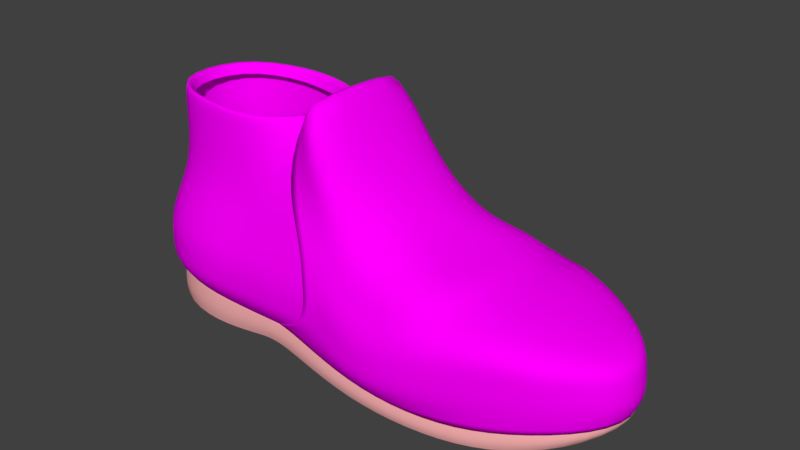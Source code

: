 # Source: reinoshoe.blend  (saved by Blender 2.78.0; exported with 4.5.12 LTS)
import bpy
from mathutils import Matrix  # noqa: F401  (used for matrix-valued properties, if any)

bpy.ops.wm.read_factory_settings(use_empty=True)
scene = bpy.context.scene
scene.name = 'Scene'

# ---- collections
col_collection_1 = bpy.data.collections.new('Collection 1'); scene.collection.children.link(col_collection_1)

# ---- images (referenced by path relative to the original .blend; pixels are not part of the script)
import os
ASSET_DIR = os.environ.get("B2B_ASSET_DIR", "")  # directory of the original .blend (textures are referenced by path, not embedded)
HERE = os.path.dirname(os.path.abspath(__file__))  # packed textures are extracted next to this script under _unpacked/

def load_image(name, relpath, width, height, colorspace="sRGB"):
    """Load a texture the original file referenced (path relative to the .blend, or extracted next to this script)."""
    p = next((c for c in (os.path.join(HERE, relpath), os.path.join(ASSET_DIR, relpath)) if relpath and os.path.exists(c)), "")
    if p:
        img = bpy.data.images.load(p, check_existing=True)
        img.name = name
    else:  # same state as the original file: an image datablock whose file is absent (Cycles renders it pink)
        img = bpy.data.images.new(name, width, height)
        img.source = "FILE"
        img.filepath = "//" + (relpath or name)
    img.colorspace_settings.name = colorspace
    return img
img_backuvv_png = load_image('backuvv.png', 'backuvv.png', 1024, 1024, 'sRGB')
img_frontuvv_png = load_image('frontUvv.png', 'frontUvv.png', 1024, 1024, 'sRGB')

# ---- materials (node trees are filled in below, after node groups)
mat_material_003 = bpy.data.materials.new('Material.003')
mat_material_003.alpha_threshold = 0.0
mat_material_003.diffuse_color = (0.9258, 0.4243, 0.4243, 1.0)
mat_material_003.roughness = 0.5
mat_material = bpy.data.materials.new('Material')
mat_material.alpha_threshold = 0.0
mat_material.diffuse_color = (0.5572, 0.5632, 0.5815, 1.0)
mat_material.roughness = 0.5
mat_material_002 = bpy.data.materials.new('Material.002')
mat_material_002.alpha_threshold = 0.0
mat_material_002.diffuse_color = (0.8, 0.2141, 0.3854, 1.0)
mat_material_002.roughness = 0.5

# ---- material node trees
mat_material.use_nodes = True; mat_material.node_tree.nodes.clear()
_N = mat_material.node_tree.nodes; _L = mat_material.node_tree.links
n0 = _N.new('ShaderNodeOutputMaterial'); n0.name = 'Material Output'; n0.location = (300, 300)
n1 = _N.new('ShaderNodeBsdfDiffuse'); n1.name = 'Diffuse BSDF'; n1.location = (110, 261)
n2 = _N.new('ShaderNodeTexImage'); n2.name = 'Image Texture'; n2.location = (-79, 207)
n2.width = 140
n2.image = img_backuvv_png
_L.new(n1.outputs[0], n0.inputs[0])
_L.new(n2.outputs[0], n1.inputs[0])
n0.is_active_output = True
mat_material_002.use_nodes = True; mat_material_002.node_tree.nodes.clear()
_N = mat_material_002.node_tree.nodes; _L = mat_material_002.node_tree.links
n0 = _N.new('ShaderNodeOutputMaterial'); n0.name = 'Material Output'; n0.location = (300, 300)
n1 = _N.new('ShaderNodeTexImage'); n1.name = 'Image Texture'; n1.location = (-96, 152)
n1.width = 140
n1.image = img_frontuvv_png
n2 = _N.new('ShaderNodeBsdfDiffuse'); n2.name = 'Diffuse BSDF'; n2.location = (99, 262)
_L.new(n2.outputs[0], n0.inputs[0])
_L.new(n1.outputs[0], n2.inputs[0])
n0.is_active_output = True

# ---- world
world_world = bpy.data.worlds.new('World'); scene.world = world_world
world_world.color = (0.05088, 0.05088, 0.05088)
world_world.use_sun_shadow = False
world_world.sun_shadow_jitter_overblur = 0.0
world_world.cycles.sampling_method = 'MANUAL'

# ---- meshes
me_plane_012 = bpy.data.meshes.new('Plane.012')
me_plane_012.from_pydata([(-0.9886, -0.2811, 0.1256), (0.9595, -0.1397, 0.1028), (-0.9886, 0.08171, 0.1256), (0.963, 0.07283, 0.1028), (-0.75, -0.3877, 0.1256), (-0.5, -0.3763, 0.1104), (-0.25, -0.3839, 0.1218), (0.0, -0.4029, 0.04949), (0.25, -0.4067, 0.02284), (0.5, -0.3687, 0.02284), (0.7246, -0.2887, 0.0571), (0.75, 0.2568, 0.0571), (0.5, 0.3329, 0.02284), (0.25, 0.2987, 0.02284), (0.0, 0.2606, 0.04949), (-0.25, 0.234, 0.1218), (-0.5, 0.2264, 0.1104), (-0.75, 0.2149, 0.1256), (-0.375, -0.3801, 0.1161), (-0.375, 0.2302, 0.1161), (-0.3125, 0.2321, 0.119), (-0.3125, -0.382, 0.119), (-0.9919, -0.2811, 0.01741), (0.9226, -0.1397, 0.05184), (-0.9919, 0.08171, 0.01741), (0.9262, 0.07283, 0.05184), (-0.75, -0.3877, -0.001878), (-0.5231, -0.3763, 0.002531), (-0.25, -0.3839, 0.02898), (0.0, -0.4029, -0.02723), (0.25, -0.4067, -0.04101), (0.5, -0.3687, -0.04376), (0.7246, -0.2887, -0.014), (0.75, 0.2568, -0.014), (0.5, 0.3329, -0.04376), (0.25, 0.2987, -0.04101), (0.0, 0.2606, -0.02723), (-0.25, 0.234, 0.02898), (-0.5231, 0.2264, 0.002531), (-0.75, 0.2149, -0.001878), (-0.375, -0.3801, 0.0356), (-0.375, 0.2302, 0.0356), (-0.3125, 0.2321, 0.0356), (-0.3125, -0.382, 0.0356), (-0.9886, -0.2811, 0.1256), (0.9595, -0.1397, 0.1028), (-0.9886, 0.08171, 0.1256), (0.963, 0.07283, 0.1028), (-0.75, -0.3877, 0.1256), (-0.5, -0.3763, 0.1104), (-0.25, -0.3839, 0.1218), (0.0, -0.4029, 0.04949), (0.25, -0.4067, 0.02284), (0.5, -0.3687, 0.02284), (0.7246, -0.2887, 0.0571), (0.75, 0.2568, 0.0571), (0.5, 0.3329, 0.02284), (0.25, 0.2987, 0.02284), (0.0, 0.2606, 0.04949), (-0.25, 0.234, 0.1218), (-0.5, 0.2264, 0.1104), (-0.75, 0.2149, 0.1256), (-0.375, -0.3801, 0.1161), (-0.375, 0.2302, 0.1161), (-0.3125, 0.2321, 0.119), (-0.3125, -0.382, 0.119), (-0.9736, -0.2703, 0.1276), (0.928, -0.1358, 0.1059), (-0.9736, 0.07462, 0.1276), (0.9313, 0.06618, 0.1059), (-0.7483, -0.3716, 0.1276), (-0.4786, -0.3653, 0.1131), (-0.2409, -0.3727, 0.124), (-0.003269, -0.3889, 0.05521), (0.2344, -0.3926, 0.02989), (0.472, -0.3563, 0.02989), (0.6989, -0.2775, 0.06245), (0.7231, 0.2411, 0.06245), (0.472, 0.318, 0.02989), (0.2344, 0.2842, 0.02989), (-0.003269, 0.248, 0.05521), (-0.2409, 0.2234, 0.124), (-0.4786, 0.2171, 0.1131), (-0.7483, 0.2013, 0.1276), (-0.3597, -0.3672, 0.1185), (-0.3597, 0.2209, 0.1185), (-0.3003, 0.2237, 0.1213), (-0.3003, -0.3709, 0.1213), (-0.9919, -0.2811, 0.01741), (0.9226, -0.1397, 0.05184), (-0.9919, 0.08171, 0.01741), (0.9262, 0.07283, 0.05184), (-0.75, -0.3877, -0.001878), (-0.5231, -0.3763, 0.002531), (-0.25, -0.3839, 0.02898), (0.0, -0.4029, -0.02723), (0.25, -0.4067, -0.04101), (0.5, -0.3687, -0.04376), (0.7246, -0.2887, -0.014), (0.75, 0.2568, -0.014), (0.5, 0.3329, -0.04376), (0.25, 0.2987, -0.04101), (0.0, 0.2606, -0.02723), (-0.25, 0.234, 0.02898), (-0.5231, 0.2264, 0.002531), (-0.75, 0.2149, -0.001878), (-0.375, -0.3801, 0.0356), (-0.375, 0.2302, 0.0356), (-0.3125, 0.2321, 0.0356), (-0.3125, -0.382, 0.0356), (-0.9919, -0.2811, 0.01741), (0.9226, -0.1397, 0.05184), (-0.9919, 0.08171, 0.01741), (0.9262, 0.07283, 0.05184), (-0.75, -0.3877, -0.001878), (-0.5231, -0.3763, 0.002531), (-0.25, -0.3839, 0.02898), (0.0, -0.4029, -0.02723), (0.25, -0.4067, -0.04101), (0.5, -0.3687, -0.04376), (0.7246, -0.2887, -0.014), (0.75, 0.2568, -0.014), (0.5, 0.3329, -0.04376), (0.25, 0.2987, -0.04101), (0.0, 0.2606, -0.02723), (-0.25, 0.234, 0.02898), (-0.5231, 0.2264, 0.002531), (-0.75, 0.2149, -0.001878), (-0.375, -0.3801, 0.0356), (-0.375, 0.2302, 0.0356), (-0.3125, 0.2321, 0.0356), (-0.3125, -0.382, 0.0356), (-0.989, -0.2647, -0.001584), (0.8913, -0.1338, 0.03505), (-0.989, 0.07097, -0.001584), (0.8946, 0.06275, 0.03505), (-0.6992, -0.3633, -0.01943), (-0.4894, -0.3527, -0.01535), (-0.2367, -0.3598, 0.009122), (-0.005426, -0.3774, -0.04288), (0.2258, -0.3809, -0.05562), (0.4571, -0.3457, -0.05817), (0.6852, -0.2717, -0.03064), (0.7127, 0.2329, -0.03064), (0.4571, 0.3034, -0.05817), (0.2258, 0.2717, -0.05562), (-0.005426, 0.2365, -0.04288), (-0.2367, 0.2118, 0.009122), (-0.4894, 0.2048, -0.01535), (-0.6992, 0.1942, -0.01943), (-0.3523, -0.3562, 0.01524), (-0.3523, 0.2083, 0.01524), (-0.2945, 0.2101, 0.01524), (-0.2945, -0.358, 0.01524), (-0.75, -0.3972, 0.05342), (-1.0, -0.2907, 0.06434), (-0.375, 0.2396, 0.07051), (-0.3125, 0.2415, 0.07175), (0.5, 0.3424, -0.01488), (0.75, 0.2663, 0.01683), (-0.5131, -0.3858, 0.04931), (-0.25, 0.2434, 0.06924), (0.25, 0.3081, -0.01332), (-0.25, -0.3934, 0.06924), (-0.3125, -0.3915, 0.07175), (-0.375, -0.3896, 0.07051), (0.0, 0.2701, 0.006042), (0.0, -0.4125, 0.006042), (-1.0, 0.09115, 0.06434), (0.25, -0.4163, -0.01332), (0.9553, -0.1492, 0.0794), (0.7246, -0.2983, 0.01683), (-0.5131, 0.2358, 0.04931), (0.5, -0.3782, -0.01488), (0.9588, 0.08227, 0.0794), (-0.75, 0.2244, 0.05342)], [], [(155, 22, 26, 154), (157, 42, 41, 156), (159, 33, 34, 158), (154, 26, 27, 160), (161, 37, 42, 157), (158, 34, 35, 162), (164, 43, 28, 163), (165, 40, 43, 164), (162, 35, 36, 166), (163, 28, 29, 167), (168, 24, 22, 155), (166, 36, 37, 161), (167, 29, 30, 169), (171, 32, 23, 170), (156, 41, 38, 172), (169, 30, 31, 173), (170, 23, 25, 174), (172, 38, 39, 175), (173, 31, 32, 171), (175, 39, 24, 168), (160, 27, 40, 165), (174, 25, 33, 159), (6, 50, 65, 21), (21, 65, 62, 18), (14, 58, 57, 13), (7, 51, 50, 6), (0, 44, 46, 2), (15, 59, 58, 14), (8, 52, 51, 7), (1, 45, 54, 10), (16, 60, 63, 19), (9, 53, 52, 8), (3, 47, 45, 1), (17, 61, 60, 16), (10, 54, 53, 9), (2, 46, 61, 17), (18, 62, 49, 5), (11, 55, 47, 3), (4, 48, 44, 0), (19, 63, 64, 20), (12, 56, 55, 11), (5, 49, 48, 4), (20, 64, 59, 15), (13, 57, 56, 12), (56, 78, 77, 55), (49, 71, 70, 48), (64, 86, 81, 59), (57, 79, 78, 56), (50, 72, 87, 65), (65, 87, 84, 62), (58, 80, 79, 57), (51, 73, 72, 50), (44, 66, 68, 46), (59, 81, 80, 58), (52, 74, 73, 51), (45, 67, 76, 54), (60, 82, 85, 63), (53, 75, 74, 52), (47, 69, 67, 45), (61, 83, 82, 60), (54, 76, 75, 53), (46, 68, 83, 61), (62, 84, 71, 49), (55, 77, 69, 47), (48, 70, 66, 44), (63, 85, 86, 64), (24, 90, 88, 22), (36, 102, 103, 37), (29, 95, 96, 30), (32, 98, 89, 23), (41, 107, 104, 38), (30, 96, 97, 31), (23, 89, 91, 25), (38, 104, 105, 39), (31, 97, 98, 32), (39, 105, 90, 24), (27, 93, 106, 40), (25, 91, 99, 33), (22, 88, 92, 26), (42, 108, 107, 41), (33, 99, 100, 34), (26, 92, 93, 27), (37, 103, 108, 42), (34, 100, 101, 35), (43, 109, 94, 28), (40, 106, 109, 43), (35, 101, 102, 36), (28, 94, 95, 29), (94, 116, 117, 95), (90, 112, 110, 88), (102, 124, 125, 103), (95, 117, 118, 96), (98, 120, 111, 89), (107, 129, 126, 104), (96, 118, 119, 97), (89, 111, 113, 91), (104, 126, 127, 105), (97, 119, 120, 98), (105, 127, 112, 90), (93, 115, 128, 106), (91, 113, 121, 99), (88, 110, 114, 92), (108, 130, 129, 107), (99, 121, 122, 100), (92, 114, 115, 93), (103, 125, 130, 108), (100, 122, 123, 101), (109, 131, 116, 94), (106, 128, 131, 109), (101, 123, 124, 102), (112, 134, 132, 110), (124, 146, 147, 125), (117, 139, 140, 118), (120, 142, 133, 111), (129, 151, 148, 126), (118, 140, 141, 119), (111, 133, 135, 113), (126, 148, 149, 127), (119, 141, 142, 120), (127, 149, 134, 112), (115, 137, 150, 128), (113, 135, 143, 121), (110, 132, 136, 114), (130, 152, 151, 129), (121, 143, 144, 122), (114, 136, 137, 115), (125, 147, 152, 130), (122, 144, 145, 123), (131, 153, 138, 116), (128, 150, 153, 131), (123, 145, 146, 124), (116, 138, 139, 117), (3, 174, 159, 11), (5, 160, 165, 18), (17, 175, 168, 2), (9, 173, 171, 10), (16, 172, 175, 17), (1, 170, 174, 3), (8, 169, 173, 9), (19, 156, 172, 16), (10, 171, 170, 1), (7, 167, 169, 8), (14, 166, 161, 15), (2, 168, 155, 0), (6, 163, 167, 7), (13, 162, 166, 14), (18, 165, 164, 21), (21, 164, 163, 6), (12, 158, 162, 13), (15, 161, 157, 20), (4, 154, 160, 5), (11, 159, 158, 12), (20, 157, 156, 19), (0, 155, 154, 4), (76, 67, 69, 77), (75, 76, 77, 78), (74, 75, 78, 79), (73, 74, 79, 80), (72, 73, 80, 81), (87, 72, 81, 86), (86, 85, 84, 87), (85, 82, 71, 84), (70, 71, 82, 83), (68, 66, 70, 83), (132, 134, 149, 136), (136, 149, 148, 137), (151, 150, 137, 148), (152, 153, 150, 151), (153, 152, 147, 138), (138, 147, 146, 139), (139, 146, 145, 140), (140, 145, 144, 141), (141, 144, 143, 142), (142, 143, 135, 133)])
me_plane_012.polygons.foreach_set('use_smooth', [True] * 174)
me_plane_012.materials.append(mat_material_003)
me_plane_012.use_remesh_preserve_volume = False
me_plane_012.use_remesh_preserve_attributes = False
me_plane_012.use_mirror_vertex_groups = False
me_plane_012.update()
me_plane_011 = bpy.data.meshes.new('Plane.011')
me_plane_011.from_pydata([(-0.9886, -0.2811, 0.1256), (0.9595, -0.1397, 0.1028), (-0.9886, 0.08171, 0.1256), (0.963, 0.07283, 0.1028), (-0.75, -0.3877, 0.1256), (-0.5, -0.3763, 0.1104), (-0.25, -0.3839, 0.1218), (0.0, -0.4029, 0.04949), (0.25, -0.4067, 0.02284), (0.5, -0.3687, 0.02284), (0.7246, -0.2887, 0.0571), (0.75, 0.2568, 0.0571), (0.5, 0.3329, 0.02284), (0.25, 0.2987, 0.02284), (0.0, 0.2606, 0.04949), (-0.25, 0.234, 0.1218), (-0.5, 0.2264, 0.1104), (-0.75, 0.2149, 0.1256), (-1.015, -0.3116, 0.3502), (0.9715, -0.1397, 0.3274), (-1.015, 0.08171, 0.3502), (0.9585, 0.07283, 0.3274), (-0.75, -0.4422, 0.3502), (-0.5, -0.4308, 0.335), (-0.01172, -0.4384, 0.3464), (0.07, -0.4574, 0.2741), (0.25, -0.4682, 0.2474), (0.5305, -0.396, 0.4346), (0.75, -0.3092, 0.381), (0.75, 0.2568, 0.381), (0.5305, 0.3467, 0.4346), (0.25, 0.3963, 0.2474), (0.06169, 0.3186, 0.3889), (-0.03231, 0.2793, 0.3464), (-0.5, 0.2613, 0.335), (-0.75, 0.2499, 0.3502), (-0.948, -0.2769, 0.9325), (-0.9448, 0.07221, 0.9325), (-0.6442, -0.3475, 0.9265), (-0.4473, -0.3379, 0.9265), (-0.1694, -0.4088, 1.018), (-0.04853, -0.2563, 0.8021), (0.1222, -0.1895, 0.586), (0.3182, -0.242, 0.4834), (0.3182, 0.1653, 0.4725), (0.1222, 0.06858, 0.5751), (-0.04853, 0.1084, 0.7911), (-0.1694, 0.2421, 1.018), (-0.4473, 0.1671, 0.9265), (-0.6442, 0.1866, 0.9265), (-0.375, -0.3801, 0.1161), (-0.375, -0.4346, 0.3407), (-0.3369, -0.2692, 0.9115), (-0.375, 0.2302, 0.1161), (-0.375, 0.2651, 0.3407), (-0.3369, 0.113, 0.9115), (-0.3125, 0.2321, 0.119), (-0.107, 0.267, 0.3435), (-0.2024, -0.01051, 0.9125), (-0.3125, -0.382, 0.119), (-0.07408, -0.4365, 0.3435), (-0.2024, -0.1375, 0.9268), (-0.4737, -0.3419, 0.6212), (-0.6971, -0.3521, 0.6288), (0.1861, 0.2999, 0.4171), (0.417, 0.292, 0.4565), (-0.09821, -0.3487, 0.7033), (0.0122, 0.2326, 0.5822), (0.01436, -0.376, 0.5443), (-0.9086, -0.2568, 0.6318), (-0.9086, 0.06744, 0.6318), (-0.1353, 0.2035, 0.7033), (0.1861, -0.3794, 0.449), (-0.4737, 0.1967, 0.6212), (0.417, -0.3454, 0.4674), (-0.6971, 0.1865, 0.6288), (-0.3559, -0.3453, 0.6166), (-0.3559, 0.2001, 0.6166), (-0.1826, 0.2018, 0.66), (-0.1249, -0.347, 0.66), (0.9943, -0.1397, 0.1701), (0.7322, -0.3092, 0.1542), (-0.5, 0.2613, 0.1777), (-0.07613, 0.2793, 0.1892), (0.5092, -0.396, 0.1463), (0.25, -0.4682, 0.09019), (0.9903, 0.07283, 0.1701), (-0.75, 0.2499, 0.193), (-1.016, 0.08171, 0.193), (0.75, 0.2649, 0.1542), (-0.75, -0.4422, 0.193), (-1.016, -0.3116, 0.193), (0.5092, 0.3549, 0.1463), (-0.5, -0.4308, 0.1777), (0.25, 0.3577, 0.09019), (-0.06789, -0.4384, 0.1892), (0.08281, 0.3308, 0.1513), (0.02883, -0.4574, 0.1168), (-0.375, -0.4346, 0.1835), (-0.375, 0.2651, 0.1835), (-0.1694, 0.267, 0.1863), (-0.1611, -0.4365, 0.1863), (-0.8956, -0.2563, 0.845), (-0.8928, 0.05554, 0.845), (-0.6243, -0.3194, 0.8541), (-0.4484, -0.3108, 0.8293), (-0.1638, -0.3623, 0.932), (-0.1761, 0.2073, 0.9334), (-0.4484, 0.1403, 0.8002), (-0.6243, 0.1578, 0.8271), (-0.3498, -0.2415, 0.8586), (-0.3498, 0.09196, 0.8341), (-0.1884, -0.01835, 0.8174), (-0.2297, -0.1109, 0.8636), (-0.7252, -0.4, 0.4807), (0.4774, 0.3211, 0.4449), (-0.9653, 0.07503, 0.4821), (-0.4877, -0.3891, 0.4691), (0.2201, 0.3511, 0.3269), (-0.05383, -0.3964, 0.5136), (0.0334, 0.2567, 0.4795), (0.05383, -0.4145, 0.4001), (-0.9653, -0.2859, 0.4821), (-0.07443, 0.2438, 0.5136), (0.2201, -0.4217, 0.3478), (-0.4877, 0.2311, 0.4691), (0.4774, -0.3675, 0.4449), (-0.7252, 0.2202, 0.4807), (-0.3661, -0.3928, 0.4699), (-0.3661, 0.2347, 0.4699), (-0.1344, 0.2365, 0.4918), (-0.1014, -0.3946, 0.4918), (0.9829, -0.1397, 0.2487), (-0.5, 0.2613, 0.2564), (0.5198, -0.396, 0.2905), (0.9744, 0.07283, 0.2487), (-0.75, 0.2499, 0.2716), (-1.015, 0.08171, 0.2716), (0.75, 0.2649, 0.2676), (-0.75, -0.4422, 0.2716), (0.5198, 0.3549, 0.2905), (-0.5, -0.4308, 0.2564), (0.25, 0.3963, 0.1688), (-0.03093, -0.4384, 0.2678), (0.08051, 0.3512, 0.2701), (0.07002, -0.4574, 0.1955), (-0.375, -0.4346, 0.2621), (-0.375, 0.2651, 0.2621), (-0.1175, 0.267, 0.2649), (-0.09275, -0.4365, 0.2649), (0.7411, -0.3092, 0.2676), (-0.04328, 0.2793, 0.2678), (0.25, -0.4682, 0.1688), (-1.015, -0.3116, 0.2716)], [], [(150, 132, 19, 28), (147, 133, 34, 54), (152, 134, 27, 26), (132, 135, 21, 19), (133, 136, 35, 34), (134, 150, 28, 27), (136, 137, 20, 35), (135, 138, 29, 21), (153, 139, 22, 18), (138, 140, 30, 29), (139, 141, 23, 22), (140, 142, 31, 30), (149, 143, 24, 60), (142, 144, 32, 31), (143, 145, 25, 24), (137, 153, 18, 20), (144, 151, 33, 32), (145, 152, 26, 25), (63, 62, 39, 38), (65, 64, 45, 44), (79, 66, 40, 61), (64, 67, 46, 45), (66, 68, 41, 40), (70, 69, 36, 37), (67, 71, 47, 46), (68, 72, 42, 41), (77, 73, 48, 55), (72, 74, 43, 42), (73, 75, 49, 48), (75, 70, 37, 49), (69, 63, 38, 36), (62, 76, 52, 39), (141, 146, 51, 23), (78, 77, 55, 58), (148, 147, 54, 57), (151, 148, 57, 33), (71, 78, 58, 47), (76, 79, 61, 52), (146, 149, 60, 51), (128, 131, 79, 76), (123, 130, 78, 71), (130, 129, 77, 78), (117, 128, 76, 62), (122, 114, 63, 69), (127, 116, 70, 75), (125, 127, 75, 73), (124, 126, 74, 72), (129, 125, 73, 77), (121, 124, 72, 68), (120, 123, 71, 67), (116, 122, 69, 70), (119, 121, 68, 66), (118, 120, 67, 64), (131, 119, 66, 79), (115, 118, 64, 65), (114, 117, 62, 63), (28, 19, 21, 29), (27, 28, 29, 30), (115, 126, 27, 30), (74, 65, 44, 43), (42, 43, 44, 45), (41, 42, 45, 46), (40, 41, 46, 47), (50, 59, 101, 98), (15, 56, 100, 83), (56, 53, 99, 100), (5, 50, 98, 93), (7, 8, 85, 97), (14, 15, 83, 96), (2, 0, 91, 88), (6, 7, 97, 95), (13, 14, 96, 94), (59, 6, 95, 101), (12, 13, 94, 92), (4, 5, 93, 90), (11, 12, 92, 89), (0, 4, 90, 91), (3, 11, 89, 86), (17, 2, 88, 87), (9, 10, 81, 84), (16, 17, 87, 82), (1, 3, 86, 80), (8, 9, 84, 85), (53, 16, 82, 99), (10, 1, 80, 81), (40, 47, 107, 106), (38, 39, 105, 104), (52, 61, 113, 110), (37, 36, 102, 103), (58, 55, 111, 112), (61, 40, 106, 113), (55, 48, 108, 111), (49, 37, 103, 109), (47, 58, 112, 107), (39, 52, 110, 105), (48, 49, 109, 108), (36, 38, 104, 102), (65, 74, 126, 115), (22, 23, 117, 114), (30, 31, 118, 115), (60, 24, 119, 131), (31, 32, 120, 118), (24, 25, 121, 119), (20, 18, 122, 116), (32, 33, 123, 120), (25, 26, 124, 121), (54, 34, 125, 129), (26, 27, 126, 124), (34, 35, 127, 125), (35, 20, 116, 127), (18, 22, 114, 122), (23, 51, 128, 117), (57, 54, 129, 130), (33, 57, 130, 123), (51, 60, 131, 128), (98, 101, 149, 146), (83, 100, 148, 151), (100, 99, 147, 148), (93, 98, 146, 141), (97, 85, 152, 145), (96, 83, 151, 144), (88, 91, 153, 137), (95, 97, 145, 143), (94, 96, 144, 142), (101, 95, 143, 149), (92, 94, 142, 140), (90, 93, 141, 139), (89, 92, 140, 138), (91, 90, 139, 153), (86, 89, 138, 135), (87, 88, 137, 136), (84, 81, 150, 134), (82, 87, 136, 133), (80, 86, 135, 132), (85, 84, 134, 152), (99, 82, 133, 147), (81, 80, 132, 150)])
me_plane_011.polygons.foreach_set('use_smooth', [True] * 137)
_uv = me_plane_011.uv_layers.new(name='UVMap')
_uv.uv.foreach_set('vector', [0.831, 0.2678, 0.9157, 0.3793, 0.8835, 0.3867, 0.7942, 0.3115, 0.2569, 0.6855, 0.2021, 0.663, 0.2185, 0.6333, 0.2689, 0.6509, 0.5919, 0.1038, 0.7214, 0.2072, 0.6956, 0.2722, 0.5827, 0.1467, 0.9157, 0.3793, 0.9147, 0.4754, 0.8775, 0.468, 0.8835, 0.3867, 0.2021, 0.663, 0.123, 0.5929, 0.1453, 0.5722, 0.2185, 0.6333, 0.7214, 0.2072, 0.831, 0.2678, 0.7942, 0.3115, 0.6956, 0.2722, 0.123, 0.5929, 0.0655, 0.4928, 0.0909, 0.4853, 0.1453, 0.5722, 0.9147, 0.4754, 0.8308, 0.591, 0.7931, 0.5515, 0.8775, 0.468, 0.06312, 0.3609, 0.1127, 0.2648, 0.1362, 0.2848, 0.08904, 0.3672, 0.8308, 0.591, 0.7224, 0.6524, 0.6992, 0.5922, 0.7931, 0.5515, 0.1127, 0.2648, 0.1913, 0.1884, 0.2094, 0.2189, 0.1362, 0.2848, 0.7224, 0.6524, 0.6023, 0.7447, 0.5946, 0.7041, 0.6992, 0.5922, 0.3947, 0.138, 0.4283, 0.139, 0.4369, 0.1811, 0.4059, 0.1784, 0.6023, 0.7447, 0.5033, 0.706, 0.4841, 0.6459, 0.5946, 0.7041, 0.4283, 0.139, 0.4884, 0.1027, 0.4839, 0.1463, 0.4369, 0.1811, 0.0655, 0.4928, 0.06312, 0.3609, 0.08904, 0.3672, 0.0909, 0.4853, 0.5033, 0.706, 0.4272, 0.7097, 0.4328, 0.668, 0.4841, 0.6459, 0.4884, 0.1027, 0.5919, 0.1038, 0.5827, 0.1467, 0.4839, 0.1463, 0.2054, 0.3419, 0.2602, 0.3145, 0.2764, 0.3834, 0.2486, 0.3896, 0.6484, 0.5783, 0.542, 0.6149, 0.4946, 0.4797, 0.5982, 0.5283, 0.3713, 0.3205, 0.3788, 0.3361, 0.3489, 0.4008, 0.3265, 0.4103, 0.542, 0.6149, 0.4378, 0.5511, 0.3914, 0.4692, 0.4946, 0.4797, 0.3788, 0.3361, 0.4367, 0.2807, 0.3982, 0.3845, 0.3489, 0.4008, 0.1745, 0.4674, 0.1705, 0.3897, 0.2206, 0.4111, 0.219, 0.4449, 0.4378, 0.5511, 0.3677, 0.5161, 0.3495, 0.4564, 0.3914, 0.4692, 0.4367, 0.2807, 0.5304, 0.256, 0.4948, 0.3694, 0.3982, 0.3845, 0.2982, 0.5475, 0.264, 0.5409, 0.277, 0.4722, 0.2971, 0.4669, 0.5304, 0.256, 0.6394, 0.29, 0.5938, 0.3352, 0.4948, 0.3694, 0.264, 0.5409, 0.2098, 0.5147, 0.2492, 0.4678, 0.277, 0.4722, 0.2098, 0.5147, 0.1745, 0.4674, 0.219, 0.4449, 0.2492, 0.4678, 0.1705, 0.3897, 0.2054, 0.3419, 0.2486, 0.3896, 0.2206, 0.4111, 0.2602, 0.3145, 0.2945, 0.3068, 0.3, 0.3895, 0.2764, 0.3834, 0.1913, 0.1884, 0.2482, 0.1637, 0.2611, 0.1993, 0.2094, 0.2189, 0.3551, 0.5322, 0.2982, 0.5475, 0.2971, 0.4669, 0.3232, 0.4529, 0.3869, 0.7094, 0.2569, 0.6855, 0.2689, 0.6509, 0.3949, 0.6694, 0.4272, 0.7097, 0.3869, 0.7094, 0.3949, 0.6694, 0.4328, 0.668, 0.3677, 0.5161, 0.3551, 0.5322, 0.3232, 0.4529, 0.3495, 0.4564, 0.2945, 0.3068, 0.3713, 0.3205, 0.3265, 0.4103, 0.3, 0.3895, 0.2482, 0.1637, 0.3947, 0.138, 0.4059, 0.1784, 0.2611, 0.1993, 0.2806, 0.2542, 0.3898, 0.2504, 0.3713, 0.3205, 0.2945, 0.3068, 0.4067, 0.5877, 0.3809, 0.5985, 0.3551, 0.5322, 0.3677, 0.5161, 0.3809, 0.5985, 0.2862, 0.5983, 0.2982, 0.5475, 0.3551, 0.5322, 0.2381, 0.2677, 0.2806, 0.2542, 0.2945, 0.3068, 0.2602, 0.3145, 0.13, 0.3776, 0.1729, 0.3123, 0.2054, 0.3419, 0.1705, 0.3897, 0.1796, 0.544, 0.1333, 0.4774, 0.1745, 0.4674, 0.2098, 0.5147, 0.2443, 0.5864, 0.1796, 0.544, 0.2098, 0.5147, 0.264, 0.5409, 0.557, 0.2019, 0.6692, 0.281, 0.6394, 0.29, 0.5304, 0.256, 0.2862, 0.5983, 0.2443, 0.5864, 0.264, 0.5409, 0.2982, 0.5475, 0.467, 0.2144, 0.557, 0.2019, 0.5304, 0.256, 0.4367, 0.2807, 0.4579, 0.5964, 0.4067, 0.5877, 0.3677, 0.5161, 0.4378, 0.5511, 0.1333, 0.4774, 0.13, 0.3776, 0.1705, 0.3897, 0.1745, 0.4674, 0.41, 0.2614, 0.467, 0.2144, 0.4367, 0.2807, 0.3788, 0.3361, 0.5703, 0.6622, 0.4579, 0.5964, 0.4378, 0.5511, 0.542, 0.6149, 0.3898, 0.2504, 0.41, 0.2614, 0.3788, 0.3361, 0.3713, 0.3205, 0.6759, 0.5859, 0.5703, 0.6622, 0.542, 0.6149, 0.6484, 0.5783, 0.1729, 0.3123, 0.2381, 0.2677, 0.2602, 0.3145, 0.2054, 0.3419, 0.7942, 0.3115, 0.8835, 0.3867, 0.8775, 0.468, 0.7931, 0.5515, 0.6956, 0.2722, 0.7942, 0.3115, 0.7931, 0.5515, 0.6992, 0.5922, 0.6759, 0.5859, 0.6692, 0.281, 0.6956, 0.2722, 0.6992, 0.5922, 0.6394, 0.29, 0.6484, 0.5783, 0.5982, 0.5283, 0.5938, 0.3352, 0.4948, 0.3694, 0.5938, 0.3352, 0.5982, 0.5283, 0.4946, 0.4797, 0.3982, 0.3845, 0.4948, 0.3694, 0.4946, 0.4797, 0.3914, 0.4692, 0.3489, 0.4008, 0.3982, 0.3845, 0.3914, 0.4692, 0.3495, 0.4564, 0.2128, 0.07751, 0.2514, 0.06583, 0.3513, 0.1001, 0.2328, 0.1249, 0.2982, 0.779, 0.2622, 0.7729, 0.3531, 0.7476, 0.4075, 0.7538, 0.2622, 0.7729, 0.2258, 0.7619, 0.2424, 0.7228, 0.3531, 0.7476, 0.1414, 0.114, 0.2128, 0.07751, 0.2328, 0.1249, 0.1695, 0.1544, 0.4476, 9.225e-05, 0.6143, 9.225e-05, 0.6008, 0.0583, 0.4695, 0.05424, 0.4472, 0.8451, 0.2982, 0.779, 0.4075, 0.7538, 0.5057, 0.7737, 0.005582, 0.5151, 9.225e-05, 0.3512, 0.03413, 0.3539, 0.03523, 0.501, 0.2896, 0.06056, 0.4476, 9.225e-05, 0.4695, 0.05424, 0.4066, 0.09343, 0.6142, 0.8513, 0.4472, 0.8451, 0.5057, 0.7737, 0.6102, 0.7938, 0.2514, 0.06583, 0.2896, 0.06056, 0.4066, 0.09343, 0.3513, 0.1001, 0.7781, 0.8011, 0.6142, 0.8513, 0.6102, 0.7938, 0.749, 0.7252, 0.0454, 0.2222, 0.1414, 0.114, 0.1695, 0.1544, 0.08616, 0.2439, 0.9241, 0.6815, 0.7781, 0.8011, 0.749, 0.7252, 0.8767, 0.6372, 9.225e-05, 0.3512, 0.0454, 0.2222, 0.08616, 0.2439, 0.03413, 0.3539, 0.9971, 0.499, 0.9241, 0.6815, 0.8767, 0.6372, 0.956, 0.4817, 0.06785, 0.6336, 0.005582, 0.5151, 0.03523, 0.501, 0.0982, 0.615, 0.7853, 0.05108, 0.9234, 0.1682, 0.8746, 0.2161, 0.7506, 0.131, 0.1596, 0.7282, 0.06785, 0.6336, 0.0982, 0.615, 0.1823, 0.6956, 0.9999, 0.3528, 0.9971, 0.499, 0.956, 0.4817, 0.9547, 0.3722, 0.6143, 9.225e-05, 0.7853, 0.05108, 0.7506, 0.131, 0.6008, 0.0583, 0.2258, 0.7619, 0.1596, 0.7282, 0.1823, 0.6956, 0.2424, 0.7228, 0.9234, 0.1682, 0.9999, 0.3528, 0.9547, 0.3722, 0.8746, 0.2161, 0.3489, 0.4008, 0.3495, 0.4564, 0.3415, 0.4511, 0.3418, 0.4072, 0.2486, 0.3896, 0.2764, 0.3834, 0.2776, 0.397, 0.2549, 0.3985, 0.3, 0.3895, 0.3265, 0.4103, 0.3216, 0.4223, 0.2959, 0.4006, 0.219, 0.4449, 0.2206, 0.4111, 0.2302, 0.4149, 0.2296, 0.4417, 0.3232, 0.4529, 0.2971, 0.4669, 0.2928, 0.4532, 0.321, 0.4379, 0.3265, 0.4103, 0.3489, 0.4008, 0.3418, 0.4072, 0.3216, 0.4223, 0.2971, 0.4669, 0.277, 0.4722, 0.2768, 0.4549, 0.2928, 0.4532, 0.2492, 0.4678, 0.219, 0.4449, 0.2296, 0.4417, 0.2563, 0.4557, 0.3495, 0.4564, 0.3232, 0.4529, 0.321, 0.4379, 0.3415, 0.4511, 0.2764, 0.3834, 0.3, 0.3895, 0.2959, 0.4006, 0.2776, 0.397, 0.277, 0.4722, 0.2492, 0.4678, 0.2563, 0.4557, 0.2768, 0.4549, 0.2206, 0.4111, 0.2486, 0.3896, 0.2549, 0.3985, 0.2302, 0.4149, 0.6484, 0.5783, 0.6394, 0.29, 0.6692, 0.281, 0.6759, 0.5859, 0.1362, 0.2848, 0.2094, 0.2189, 0.2381, 0.2677, 0.1729, 0.3123, 0.6992, 0.5922, 0.5946, 0.7041, 0.5703, 0.6622, 0.6759, 0.5859, 0.4059, 0.1784, 0.4369, 0.1811, 0.41, 0.2614, 0.3898, 0.2504, 0.5946, 0.7041, 0.4841, 0.6459, 0.4579, 0.5964, 0.5703, 0.6622, 0.4369, 0.1811, 0.4839, 0.1463, 0.467, 0.2144, 0.41, 0.2614, 0.0909, 0.4853, 0.08904, 0.3672, 0.13, 0.3776, 0.1333, 0.4774, 0.4841, 0.6459, 0.4328, 0.668, 0.4067, 0.5877, 0.4579, 0.5964, 0.4839, 0.1463, 0.5827, 0.1467, 0.557, 0.2019, 0.467, 0.2144, 0.2689, 0.6509, 0.2185, 0.6333, 0.2443, 0.5864, 0.2862, 0.5983, 0.5827, 0.1467, 0.6956, 0.2722, 0.6692, 0.281, 0.557, 0.2019, 0.2185, 0.6333, 0.1453, 0.5722, 0.1796, 0.544, 0.2443, 0.5864, 0.1453, 0.5722, 0.0909, 0.4853, 0.1333, 0.4774, 0.1796, 0.544, 0.08904, 0.3672, 0.1362, 0.2848, 0.1729, 0.3123, 0.13, 0.3776, 0.2094, 0.2189, 0.2611, 0.1993, 0.2806, 0.2542, 0.2381, 0.2677, 0.3949, 0.6694, 0.2689, 0.6509, 0.2862, 0.5983, 0.3809, 0.5985, 0.4328, 0.668, 0.3949, 0.6694, 0.3809, 0.5985, 0.4067, 0.5877, 0.2611, 0.1993, 0.4059, 0.1784, 0.3898, 0.2504, 0.2806, 0.2542, 0.2328, 0.1249, 0.3513, 0.1001, 0.3947, 0.138, 0.2482, 0.1637, 0.4075, 0.7538, 0.3531, 0.7476, 0.3869, 0.7094, 0.4272, 0.7097, 0.3531, 0.7476, 0.2424, 0.7228, 0.2569, 0.6855, 0.3869, 0.7094, 0.1695, 0.1544, 0.2328, 0.1249, 0.2482, 0.1637, 0.1913, 0.1884, 0.4695, 0.05424, 0.6008, 0.0583, 0.5919, 0.1038, 0.4884, 0.1027, 0.5057, 0.7737, 0.4075, 0.7538, 0.4272, 0.7097, 0.5033, 0.706, 0.03523, 0.501, 0.03413, 0.3539, 0.06312, 0.3609, 0.0655, 0.4928, 0.4066, 0.09343, 0.4695, 0.05424, 0.4884, 0.1027, 0.4283, 0.139, 0.6102, 0.7938, 0.5057, 0.7737, 0.5033, 0.706, 0.6023, 0.7447, 0.3513, 0.1001, 0.4066, 0.09343, 0.4283, 0.139, 0.3947, 0.138, 0.749, 0.7252, 0.6102, 0.7938, 0.6023, 0.7447, 0.7224, 0.6524, 0.08616, 0.2439, 0.1695, 0.1544, 0.1913, 0.1884, 0.1127, 0.2648, 0.8767, 0.6372, 0.749, 0.7252, 0.7224, 0.6524, 0.8308, 0.591, 0.03413, 0.3539, 0.08616, 0.2439, 0.1127, 0.2648, 0.06312, 0.3609, 0.956, 0.4817, 0.8767, 0.6372, 0.8308, 0.591, 0.9147, 0.4754, 0.0982, 0.615, 0.03523, 0.501, 0.0655, 0.4928, 0.123, 0.5929, 0.7506, 0.131, 0.8746, 0.2161, 0.831, 0.2678, 0.7214, 0.2072, 0.1823, 0.6956, 0.0982, 0.615, 0.123, 0.5929, 0.2021, 0.663, 0.9547, 0.3722, 0.956, 0.4817, 0.9147, 0.4754, 0.9157, 0.3793, 0.6008, 0.0583, 0.7506, 0.131, 0.7214, 0.2072, 0.5919, 0.1038, 0.2424, 0.7228, 0.1823, 0.6956, 0.2021, 0.663, 0.2569, 0.6855, 0.8746, 0.2161, 0.9547, 0.3722, 0.9157, 0.3793, 0.831, 0.2678])
me_plane_011.materials.append(mat_material)
me_plane_011.use_remesh_preserve_volume = False
me_plane_011.use_remesh_preserve_attributes = False
me_plane_011.use_mirror_vertex_groups = False
me_plane_011.update()
me_plane_007 = bpy.data.meshes.new('Plane.007')
me_plane_007.from_pydata([(0.9595, -0.1397, 0.1028), (0.963, 0.07283, 0.1028), (-0.25, -0.3839, 0.1218), (0.0, -0.4029, 0.04949), (0.25, -0.4067, 0.02284), (0.5, -0.3687, 0.02284), (0.7246, -0.2887, 0.0571), (0.75, 0.2568, 0.0571), (0.5, 0.3329, 0.02284), (0.25, 0.2987, 0.02284), (0.0, 0.2606, 0.04949), (-0.25, 0.234, 0.1218), (0.9715, -0.1397, 0.3274), (0.9585, 0.07283, 0.3274), (-0.01172, -0.4384, 0.3464), (0.07, -0.4574, 0.2741), (0.25, -0.4682, 0.2474), (0.5305, -0.396, 0.4346), (0.75, -0.3092, 0.381), (0.75, 0.2568, 0.381), (0.5305, 0.3467, 0.4346), (0.25, 0.3963, 0.2474), (0.06169, 0.3186, 0.3889), (-0.03231, 0.2793, 0.3464), (-0.1518, -0.4001, 1.035), (-0.03095, -0.2563, 0.8021), (0.1222, -0.1895, 0.586), (0.3182, -0.242, 0.4834), (0.3182, 0.1653, 0.4725), (0.1222, 0.06858, 0.5751), (-0.03095, 0.1084, 0.7911), (-0.1518, 0.2421, 1.018), (-0.3251, 0.2321, 0.119), (-0.107, 0.267, 0.3853), (-0.2594, -0.00513, 0.925), (-0.3125, -0.382, 0.119), (-0.1061, -0.4365, 0.3435), (-0.2633, -0.2184, 0.9504), (0.1861, 0.2999, 0.4171), (0.417, 0.292, 0.4565), (-0.09821, -0.3487, 0.7033), (0.0122, 0.2326, 0.5822), (0.01436, -0.376, 0.5443), (-0.1353, 0.2035, 0.7033), (0.1861, -0.3794, 0.449), (0.417, -0.3454, 0.4674), (-0.299, 0.2018, 0.66), (-0.2735, -0.3347, 0.6889), (0.9943, -0.1397, 0.1701), (0.7322, -0.3092, 0.1542), (-0.07613, 0.2793, 0.1892), (0.5092, -0.396, 0.1463), (0.25, -0.4682, 0.09019), (0.9903, 0.07283, 0.1701), (0.75, 0.2649, 0.1542), (0.5092, 0.3549, 0.1463), (0.25, 0.3577, 0.09019), (-0.06789, -0.4384, 0.1892), (0.08281, 0.3308, 0.1513), (0.02883, -0.4574, 0.1168), (-0.2051, 0.267, 0.1823), (-0.1611, -0.4365, 0.1863), (-0.1701, -0.3506, 0.9669), (-0.2098, 0.1975, 0.9499), (-0.1361, 0.06773, 0.8331), (-0.1994, -0.1552, 0.8644), (0.4774, 0.3211, 0.4449), (0.2201, 0.3511, 0.3269), (-0.05383, -0.3964, 0.5136), (0.0334, 0.2567, 0.4795), (0.05383, -0.4145, 0.4001), (-0.07443, 0.2438, 0.5136), (0.2201, -0.4217, 0.3478), (0.4774, -0.3675, 0.4449), (-0.1344, 0.2365, 0.4958), (-0.1366, -0.4106, 0.5207), (0.9829, -0.1397, 0.2487), (0.5198, -0.396, 0.2905), (0.9744, 0.07283, 0.2487), (0.75, 0.2649, 0.2676), (0.5198, 0.3549, 0.2905), (0.25, 0.3963, 0.1688), (-0.03093, -0.4384, 0.2678), (0.08051, 0.3512, 0.2701), (0.07002, -0.4574, 0.1955), (-0.1406, 0.267, 0.2987), (-0.1073, -0.4365, 0.2649), (0.7411, -0.3092, 0.2676), (-0.04328, 0.2793, 0.2678), (0.25, -0.4682, 0.1688)], [], [(87, 76, 12, 18), (89, 77, 17, 16), (76, 78, 13, 12), (77, 87, 18, 17), (78, 79, 19, 13), (79, 80, 20, 19), (80, 81, 21, 20), (86, 82, 14, 36), (81, 83, 22, 21), (82, 84, 15, 14), (83, 88, 23, 22), (84, 89, 16, 15), (39, 38, 29, 28), (47, 40, 24, 37), (38, 41, 30, 29), (40, 42, 25, 24), (41, 43, 31, 30), (42, 44, 26, 25), (44, 45, 27, 26), (88, 85, 33, 23), (43, 46, 34, 31), (71, 74, 46, 43), (72, 73, 45, 44), (70, 72, 44, 42), (69, 71, 43, 41), (68, 70, 42, 40), (67, 69, 41, 38), (75, 68, 40, 47), (66, 67, 38, 39), (18, 12, 13, 19), (17, 18, 19, 20), (66, 73, 17, 20), (45, 39, 28, 27), (26, 27, 28, 29), (25, 26, 29, 30), (24, 25, 30, 31), (11, 32, 60, 50), (3, 4, 52, 59), (10, 11, 50, 58), (2, 3, 59, 57), (9, 10, 58, 56), (35, 2, 57, 61), (8, 9, 56, 55), (7, 8, 55, 54), (1, 7, 54, 53), (5, 6, 49, 51), (0, 1, 53, 48), (4, 5, 51, 52), (6, 0, 48, 49), (24, 31, 63, 62), (37, 24, 62, 65), (31, 34, 64, 63), (39, 45, 73, 66), (20, 21, 67, 66), (36, 14, 68, 75), (21, 22, 69, 67), (14, 15, 70, 68), (22, 23, 71, 69), (15, 16, 72, 70), (16, 17, 73, 72), (23, 33, 74, 71), (50, 60, 85, 88), (59, 52, 89, 84), (58, 50, 88, 83), (57, 59, 84, 82), (56, 58, 83, 81), (61, 57, 82, 86), (55, 56, 81, 80), (54, 55, 80, 79), (53, 54, 79, 78), (51, 49, 87, 77), (48, 53, 78, 76), (52, 51, 77, 89), (49, 48, 76, 87)])
me_plane_007.polygons.foreach_set('use_smooth', [True] * 74)
_uv = me_plane_007.uv_layers.new(name='UVMap')
_uv.uv.foreach_set('vector', [0.7683, 0.3504, 0.8471, 0.4565, 0.8171, 0.4635, 0.7319, 0.3905, 0.563, 0.1677, 0.6674, 0.2854, 0.6348, 0.3455, 0.5447, 0.2054, 0.8471, 0.4565, 0.8475, 0.5468, 0.8123, 0.5409, 0.8171, 0.4635, 0.6674, 0.2854, 0.7683, 0.3504, 0.7319, 0.3905, 0.6348, 0.3455, 0.8475, 0.5468, 0.7733, 0.6604, 0.7345, 0.6256, 0.8123, 0.5409, 0.7733, 0.6604, 0.6763, 0.7296, 0.6451, 0.6752, 0.7345, 0.6256, 0.6763, 0.7296, 0.5815, 0.8374, 0.5646, 0.8016, 0.6451, 0.6752, 0.3659, 0.1286, 0.4028, 0.1484, 0.3927, 0.1923, 0.3478, 0.167, 0.5815, 0.8374, 0.4791, 0.8304, 0.4393, 0.779, 0.5646, 0.8016, 0.4028, 0.1484, 0.4707, 0.1385, 0.4518, 0.1768, 0.3927, 0.1923, 0.4791, 0.8304, 0.4104, 0.8623, 0.398, 0.8204, 0.4393, 0.779, 0.4707, 0.1385, 0.563, 0.1677, 0.5447, 0.2054, 0.4518, 0.1768, 0.5923, 0.6682, 0.4879, 0.7284, 0.3968, 0.5834, 0.5341, 0.6209, 0.1657, 0.2686, 0.2355, 0.3416, 0.1257, 0.4324, 0.05562, 0.3711, 0.4879, 0.7284, 0.3494, 0.6923, 0.2412, 0.6001, 0.3968, 0.5834, 0.2355, 0.3416, 0.3471, 0.3021, 0.2397, 0.4314, 0.1257, 0.4324, 0.3494, 0.6923, 0.2354, 0.6927, 0.1374, 0.6123, 0.2412, 0.6001, 0.3471, 0.3021, 0.4649, 0.3041, 0.3933, 0.4336, 0.2397, 0.4314, 0.4649, 0.3041, 0.5761, 0.3579, 0.5255, 0.4033, 0.3933, 0.4336, 0.4104, 0.8623, 0.3554, 0.8688, 0.3523, 0.8195, 0.398, 0.8204, 0.2354, 0.6927, 0.1996, 0.7716, 0.07712, 0.6853, 0.1374, 0.6123, 0.3325, 0.7521, 0.3117, 0.7765, 0.1996, 0.7716, 0.2354, 0.6927, 0.5066, 0.2533, 0.6076, 0.3519, 0.5761, 0.3579, 0.4649, 0.3041, 0.4097, 0.2389, 0.5066, 0.2533, 0.4649, 0.3041, 0.3471, 0.3021, 0.3926, 0.7367, 0.3325, 0.7521, 0.2354, 0.6927, 0.3494, 0.6923, 0.3249, 0.2641, 0.4097, 0.2389, 0.3471, 0.3021, 0.2355, 0.3416, 0.5302, 0.7682, 0.3926, 0.7367, 0.3494, 0.6923, 0.4879, 0.7284, 0.2859, 0.2406, 0.3249, 0.2641, 0.2355, 0.3416, 0.1657, 0.2686, 0.6213, 0.6718, 0.5302, 0.7682, 0.4879, 0.7284, 0.5923, 0.6682, 0.7319, 0.3905, 0.8171, 0.4635, 0.8123, 0.5409, 0.7345, 0.6256, 0.6348, 0.3455, 0.7319, 0.3905, 0.7345, 0.6256, 0.6451, 0.6752, 0.6213, 0.6718, 0.6076, 0.3519, 0.6348, 0.3455, 0.6451, 0.6752, 0.5761, 0.3579, 0.5923, 0.6682, 0.5341, 0.6209, 0.5255, 0.4033, 0.3933, 0.4336, 0.5255, 0.4033, 0.5341, 0.6209, 0.3968, 0.5834, 0.2397, 0.4314, 0.3933, 0.4336, 0.3968, 0.5834, 0.2412, 0.6001, 0.1257, 0.4324, 0.2397, 0.4314, 0.2412, 0.6001, 0.1374, 0.6123, 0.3376, 0.9841, 0.2998, 0.9999, 0.3477, 0.9404, 0.4123, 0.9094, 0.4716, 0.04091, 0.6049, 0.08362, 0.5812, 0.1296, 0.4708, 0.09063, 0.4803, 0.9672, 0.3376, 0.9841, 0.4123, 0.9094, 0.5039, 0.8898, 0.329, 0.01525, 0.4716, 0.04091, 0.4708, 0.09063, 0.4039, 0.09935, 0.6163, 0.9267, 0.4803, 0.9672, 0.5039, 0.8898, 0.5999, 0.8791, 0.2979, 9.613e-05, 0.329, 0.01525, 0.4039, 0.09935, 0.3565, 0.07673, 0.7473, 0.8557, 0.6163, 0.9267, 0.5999, 0.8791, 0.7112, 0.7929, 0.8655, 0.7359, 0.7473, 0.8557, 0.7112, 0.7929, 0.8193, 0.6995, 0.9243, 0.5662, 0.8655, 0.7359, 0.8193, 0.6995, 0.886, 0.5515, 0.7423, 0.1523, 0.8563, 0.2637, 0.8105, 0.3046, 0.7031, 0.2183, 0.9243, 0.4319, 0.9243, 0.5662, 0.886, 0.5515, 0.8831, 0.4498, 0.6049, 0.08362, 0.7423, 0.1523, 0.7031, 0.2183, 0.5812, 0.1296, 0.8563, 0.2637, 0.9243, 0.4319, 0.8831, 0.4498, 0.8105, 0.3046, 0.1257, 0.4324, 0.1374, 0.6123, 0.1096, 0.6136, 0.09773, 0.4369, 0.05562, 0.3711, 0.1257, 0.4324, 0.09773, 0.4369, 9.613e-05, 0.3932, 0.1374, 0.6123, 0.07712, 0.6853, 0.04112, 0.6327, 0.1096, 0.6136, 0.5923, 0.6682, 0.5761, 0.3579, 0.6076, 0.3519, 0.6213, 0.6718, 0.6451, 0.6752, 0.5646, 0.8016, 0.5302, 0.7682, 0.6213, 0.6718, 0.3478, 0.167, 0.3927, 0.1923, 0.3249, 0.2641, 0.2859, 0.2406, 0.5646, 0.8016, 0.4393, 0.779, 0.3926, 0.7367, 0.5302, 0.7682, 0.3927, 0.1923, 0.4518, 0.1768, 0.4097, 0.2389, 0.3249, 0.2641, 0.4393, 0.779, 0.398, 0.8204, 0.3325, 0.7521, 0.3926, 0.7367, 0.4518, 0.1768, 0.5447, 0.2054, 0.5066, 0.2533, 0.4097, 0.2389, 0.5447, 0.2054, 0.6348, 0.3455, 0.6076, 0.3519, 0.5066, 0.2533, 0.398, 0.8204, 0.3523, 0.8195, 0.3117, 0.7765, 0.3325, 0.7521, 0.4123, 0.9094, 0.3477, 0.9404, 0.3554, 0.8688, 0.4104, 0.8623, 0.4708, 0.09063, 0.5812, 0.1296, 0.563, 0.1677, 0.4707, 0.1385, 0.5039, 0.8898, 0.4123, 0.9094, 0.4104, 0.8623, 0.4791, 0.8304, 0.4039, 0.09935, 0.4708, 0.09063, 0.4707, 0.1385, 0.4028, 0.1484, 0.5999, 0.8791, 0.5039, 0.8898, 0.4791, 0.8304, 0.5815, 0.8374, 0.3565, 0.07673, 0.4039, 0.09935, 0.4028, 0.1484, 0.3659, 0.1286, 0.7112, 0.7929, 0.5999, 0.8791, 0.5815, 0.8374, 0.6763, 0.7296, 0.8193, 0.6995, 0.7112, 0.7929, 0.6763, 0.7296, 0.7733, 0.6604, 0.886, 0.5515, 0.8193, 0.6995, 0.7733, 0.6604, 0.8475, 0.5468, 0.7031, 0.2183, 0.8105, 0.3046, 0.7683, 0.3504, 0.6674, 0.2854, 0.8831, 0.4498, 0.886, 0.5515, 0.8475, 0.5468, 0.8471, 0.4565, 0.5812, 0.1296, 0.7031, 0.2183, 0.6674, 0.2854, 0.563, 0.1677, 0.8105, 0.3046, 0.8831, 0.4498, 0.8471, 0.4565, 0.7683, 0.3504])
me_plane_007.materials.append(mat_material_002)
me_plane_007.use_remesh_preserve_volume = False
me_plane_007.use_remesh_preserve_attributes = False
me_plane_007.use_mirror_vertex_groups = False
me_plane_007.update()

# ---- objects
ob_plane_012 = bpy.data.objects.new('Plane.012', me_plane_012)
ob_plane_011 = bpy.data.objects.new('Plane.011', me_plane_011)
ob_plane_008 = bpy.data.objects.new('Plane.008', me_plane_007)

# ---- transforms, parenting, visibility, modifiers, constraints
ob_plane_012.location = (0.00129, 0.0008603, 0.0)
ob_plane_012.scale = (0.1483, 0.1483, 0.1483)
ob_plane_012.lineart.crease_threshold = 0.0
_m = ob_plane_012.modifiers.new('Subsurf', 'SUBSURF')
_m.uv_smooth = 'PRESERVE_CORNERS'
_m.quality = 2
_m.levels = 2
_m.show_only_control_edges = False
ob_plane_011.location = (0.00129, 0.0008603, 0.0)
ob_plane_011.scale = (0.1483, 0.1483, 0.1483)
ob_plane_011.lineart.crease_threshold = 0.0
_m = ob_plane_011.modifiers.new('Subsurf', 'SUBSURF')
_m.uv_smooth = 'PRESERVE_CORNERS'
_m.quality = 2
_m.levels = 2
_m.show_only_control_edges = False
ob_plane_008.location = (0.00129, 0.0008603, 0.0)
ob_plane_008.scale = (0.1483, 0.1483, 0.1483)
ob_plane_008.lineart.crease_threshold = 0.0
_m = ob_plane_008.modifiers.new('Subsurf', 'SUBSURF')
_m.uv_smooth = 'PRESERVE_CORNERS'
_m.quality = 2
_m.levels = 2
_m.show_only_control_edges = False
_m = ob_plane_008.modifiers.new('Solidify', 'SOLIDIFY')
_m.thickness = 0.002
_m.offset = 1.0
_m.nonmanifold_thickness_mode = 'FIXED'
_m.nonmanifold_merge_threshold = 0.0003

# ---- collection membership
col_collection_1.objects.link(ob_plane_012)
col_collection_1.objects.link(ob_plane_011)
col_collection_1.objects.link(ob_plane_008)

# ---- scene / render settings (as saved in the file)
scene.frame_start = 1; scene.frame_end = 250; scene.frame_set(1)
scene.render.engine = 'CYCLES'
scene.render.resolution_percentage = 50
scene.render.dither_intensity = 0.0
scene.cycles.use_denoising = False
scene.cycles.samples = 128
scene.cycles.sampling_pattern = 'TABULATED_SOBOL'
scene.cycles.light_sampling_threshold = 0.0
scene.cycles.use_adaptive_sampling = False
scene.cycles.use_light_tree = False
scene.cycles.blur_glossy = 0.0
scene.cycles.sample_clamp_indirect = 0.0
scene.view_settings.view_transform = 'Standard'
bpy.context.view_layer.update()

# ---- added for rendering (the .blend has no active camera and no usable light): camera, sun
cam_auto = bpy.data.cameras.new('AutoCamera')
cam_auto.lens = 50.0
cam_auto.sensor_width = 36.0
cam_auto.clip_end = 1000.0
ob_auto_camera = bpy.data.objects.new('AutoCamera', cam_auto)
scene.collection.objects.link(ob_auto_camera)
ob_auto_camera.location = (0.334237, -0.405899, 0.338812)
ob_auto_camera.rotation_euler = (1.09748, -7.21219e-08, 0.694738)
scene.camera = ob_auto_camera
light_auto_sun = bpy.data.lights.new('AutoSun', 'SUN')
light_auto_sun.energy = 3.0
light_auto_sun.angle = 0.0523599
ob_auto_sun = bpy.data.objects.new('AutoSun', light_auto_sun)
scene.collection.objects.link(ob_auto_sun)
ob_auto_sun.rotation_euler = (0.872665, 0.174533, 0.523599)
bpy.context.view_layer.update()

